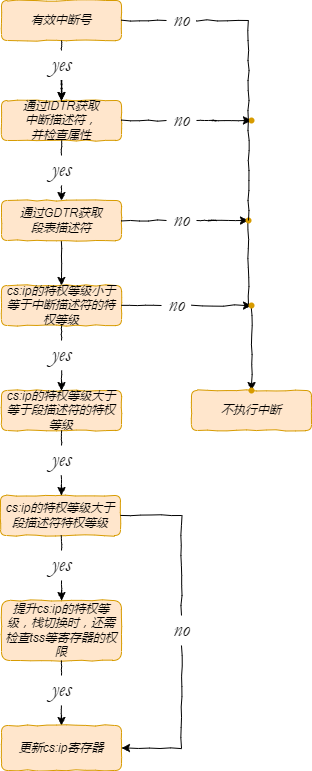

The diagram above was exported from draw.io. Its source (the exported page's mxGraphModel, read from the mxfile embedded in the PNG):
<mxGraphModel dx="868" dy="460" grid="1" gridSize="10" guides="1" tooltips="1" connect="1" arrows="1" fold="1" page="1" pageScale="1" pageWidth="827" pageHeight="1169" math="0" shadow="0">
  <root>
    <mxCell id="WIyWlLk6GJQsqaUBKTNV-0" />
    <mxCell id="WIyWlLk6GJQsqaUBKTNV-1" parent="WIyWlLk6GJQsqaUBKTNV-0" />
    <mxCell id="PhW1GJZ9OWa97sP_KRJp-9" value="" style="edgeStyle=orthogonalEdgeStyle;rounded=0;orthogonalLoop=1;jettySize=auto;html=1;shadow=0;comic=1;startArrow=none;fontStyle=2" parent="WIyWlLk6GJQsqaUBKTNV-1" source="PhW1GJZ9OWa97sP_KRJp-11" target="PhW1GJZ9OWa97sP_KRJp-8" edge="1">
      <mxGeometry relative="1" as="geometry" />
    </mxCell>
    <mxCell id="PhW1GJZ9OWa97sP_KRJp-119" value="" style="edgeStyle=orthogonalEdgeStyle;rounded=0;comic=1;orthogonalLoop=1;jettySize=auto;html=1;shadow=0;fontFamily=Garamond;fontSize=11;startArrow=none;" parent="WIyWlLk6GJQsqaUBKTNV-1" source="PhW1GJZ9OWa97sP_KRJp-124" target="PhW1GJZ9OWa97sP_KRJp-118" edge="1">
      <mxGeometry relative="1" as="geometry" />
    </mxCell>
    <mxCell id="PhW1GJZ9OWa97sP_KRJp-0" value="&lt;span&gt;有效中断号&lt;/span&gt;" style="rounded=1;whiteSpace=wrap;html=1;fontSize=12;glass=0;strokeWidth=1;shadow=0;fillColor=#ffe6cc;strokeColor=#d79b00;comic=1;fontStyle=2" parent="WIyWlLk6GJQsqaUBKTNV-1" vertex="1">
      <mxGeometry x="600" y="260" width="120" height="40" as="geometry" />
    </mxCell>
    <mxCell id="PhW1GJZ9OWa97sP_KRJp-123" value="" style="edgeStyle=orthogonalEdgeStyle;rounded=0;comic=1;orthogonalLoop=1;jettySize=auto;html=1;shadow=0;fontFamily=Garamond;fontSize=22;startArrow=none;" parent="WIyWlLk6GJQsqaUBKTNV-1" source="PhW1GJZ9OWa97sP_KRJp-127" target="PhW1GJZ9OWa97sP_KRJp-122" edge="1">
      <mxGeometry relative="1" as="geometry" />
    </mxCell>
    <mxCell id="PhW1GJZ9OWa97sP_KRJp-8" value="通过IDTR获取&lt;br&gt;中断描述符，&lt;br&gt;并检查属性" style="rounded=1;whiteSpace=wrap;html=1;fontSize=12;glass=0;strokeWidth=1;shadow=0;fillColor=#ffe6cc;strokeColor=#d79b00;comic=1;fontStyle=2" parent="WIyWlLk6GJQsqaUBKTNV-1" vertex="1">
      <mxGeometry x="600" y="360" width="120" height="40" as="geometry" />
    </mxCell>
    <mxCell id="PhW1GJZ9OWa97sP_KRJp-13" value="" style="edgeStyle=orthogonalEdgeStyle;rounded=0;comic=1;orthogonalLoop=1;jettySize=auto;html=1;shadow=0;fontFamily=Garamond;fontStyle=2" parent="WIyWlLk6GJQsqaUBKTNV-1" source="PhW1GJZ9OWa97sP_KRJp-11" target="PhW1GJZ9OWa97sP_KRJp-8" edge="1">
      <mxGeometry relative="1" as="geometry" />
    </mxCell>
    <mxCell id="PhW1GJZ9OWa97sP_KRJp-11" value="yes" style="text;html=1;resizable=0;autosize=1;align=center;verticalAlign=middle;points=[];fillColor=none;strokeColor=none;rounded=0;comic=1;fontFamily=Garamond;strokeWidth=10;fontSize=22;fontStyle=2" parent="WIyWlLk6GJQsqaUBKTNV-1" vertex="1">
      <mxGeometry x="640" y="310" width="40" height="30" as="geometry" />
    </mxCell>
    <mxCell id="PhW1GJZ9OWa97sP_KRJp-12" value="" style="edgeStyle=orthogonalEdgeStyle;rounded=0;orthogonalLoop=1;jettySize=auto;html=1;shadow=0;comic=1;endArrow=none;fontStyle=2" parent="WIyWlLk6GJQsqaUBKTNV-1" source="PhW1GJZ9OWa97sP_KRJp-0" target="PhW1GJZ9OWa97sP_KRJp-11" edge="1">
      <mxGeometry relative="1" as="geometry">
        <mxPoint x="660" y="300" as="sourcePoint" />
        <mxPoint x="660" y="350" as="targetPoint" />
        <Array as="points">
          <mxPoint x="660" y="320" />
          <mxPoint x="660" y="320" />
        </Array>
      </mxGeometry>
    </mxCell>
    <mxCell id="PhW1GJZ9OWa97sP_KRJp-18" value="" style="endArrow=classic;html=1;rounded=0;shadow=0;comic=1;fontFamily=Garamond;fontSize=22;startArrow=none;fontStyle=2" parent="WIyWlLk6GJQsqaUBKTNV-1" source="PhW1GJZ9OWa97sP_KRJp-19" edge="1">
      <mxGeometry width="50" height="50" relative="1" as="geometry">
        <mxPoint x="660" y="400" as="sourcePoint" />
        <mxPoint x="660" y="460" as="targetPoint" />
      </mxGeometry>
    </mxCell>
    <mxCell id="PhW1GJZ9OWa97sP_KRJp-19" value="yes" style="text;html=1;resizable=0;autosize=1;align=center;verticalAlign=middle;points=[];fillColor=none;strokeColor=none;rounded=0;comic=1;fontFamily=Garamond;strokeWidth=10;fontSize=22;fontStyle=2" parent="WIyWlLk6GJQsqaUBKTNV-1" vertex="1">
      <mxGeometry x="640" y="415" width="40" height="30" as="geometry" />
    </mxCell>
    <mxCell id="PhW1GJZ9OWa97sP_KRJp-20" value="" style="endArrow=none;html=1;rounded=0;shadow=0;comic=1;fontFamily=Garamond;fontSize=22;fontStyle=2" parent="WIyWlLk6GJQsqaUBKTNV-1" target="PhW1GJZ9OWa97sP_KRJp-19" edge="1">
      <mxGeometry width="50" height="50" relative="1" as="geometry">
        <mxPoint x="660" y="400" as="sourcePoint" />
        <mxPoint x="660" y="470" as="targetPoint" />
      </mxGeometry>
    </mxCell>
    <mxCell id="PhW1GJZ9OWa97sP_KRJp-35" value="" style="edgeStyle=orthogonalEdgeStyle;rounded=0;comic=1;orthogonalLoop=1;jettySize=auto;html=1;shadow=0;fontFamily=Garamond;fontSize=25;" parent="WIyWlLk6GJQsqaUBKTNV-1" source="PhW1GJZ9OWa97sP_KRJp-27" target="PhW1GJZ9OWa97sP_KRJp-31" edge="1">
      <mxGeometry relative="1" as="geometry" />
    </mxCell>
    <mxCell id="PhW1GJZ9OWa97sP_KRJp-125" value="" style="edgeStyle=orthogonalEdgeStyle;rounded=0;comic=1;orthogonalLoop=1;jettySize=auto;html=1;shadow=0;fontFamily=Garamond;fontSize=22;startArrow=none;" parent="WIyWlLk6GJQsqaUBKTNV-1" source="PhW1GJZ9OWa97sP_KRJp-130" target="PhW1GJZ9OWa97sP_KRJp-124" edge="1">
      <mxGeometry relative="1" as="geometry" />
    </mxCell>
    <mxCell id="PhW1GJZ9OWa97sP_KRJp-27" value="通过GDTR获取&lt;br&gt;段表描述符" style="rounded=1;whiteSpace=wrap;html=1;fontSize=12;glass=0;strokeWidth=1;shadow=0;fillColor=#ffe6cc;strokeColor=#d79b00;comic=1;fontStyle=2" parent="WIyWlLk6GJQsqaUBKTNV-1" vertex="1">
      <mxGeometry x="600" y="460" width="120" height="40" as="geometry" />
    </mxCell>
    <mxCell id="PhW1GJZ9OWa97sP_KRJp-133" value="" style="edgeStyle=orthogonalEdgeStyle;rounded=0;comic=1;orthogonalLoop=1;jettySize=auto;html=1;shadow=0;fontFamily=Garamond;fontSize=22;startArrow=none;" parent="WIyWlLk6GJQsqaUBKTNV-1" source="PhW1GJZ9OWa97sP_KRJp-134" target="PhW1GJZ9OWa97sP_KRJp-132" edge="1">
      <mxGeometry relative="1" as="geometry" />
    </mxCell>
    <mxCell id="PhW1GJZ9OWa97sP_KRJp-31" value="&lt;i&gt;cs:ip的特权等级小于等于中断描述符的特权等级&lt;/i&gt;" style="rounded=1;whiteSpace=wrap;html=1;fontSize=12;glass=0;strokeWidth=1;shadow=0;fillColor=#ffe6cc;strokeColor=#d79b00;comic=1;" parent="WIyWlLk6GJQsqaUBKTNV-1" vertex="1">
      <mxGeometry x="600" y="545" width="120" height="40" as="geometry" />
    </mxCell>
    <mxCell id="PhW1GJZ9OWa97sP_KRJp-74" value="" style="endArrow=classic;html=1;rounded=0;shadow=0;comic=1;fontFamily=Garamond;fontSize=22;startArrow=none;fontStyle=2;" parent="WIyWlLk6GJQsqaUBKTNV-1" source="PhW1GJZ9OWa97sP_KRJp-75" edge="1">
      <mxGeometry width="50" height="50" relative="1" as="geometry">
        <mxPoint x="660" y="585" as="sourcePoint" />
        <mxPoint x="660" y="650" as="targetPoint" />
        <Array as="points">
          <mxPoint x="660" y="650" />
          <mxPoint x="660" y="640" />
        </Array>
      </mxGeometry>
    </mxCell>
    <mxCell id="PhW1GJZ9OWa97sP_KRJp-75" value="yes" style="text;html=1;resizable=0;autosize=1;align=center;verticalAlign=middle;points=[];fillColor=none;strokeColor=none;rounded=0;comic=1;fontFamily=Garamond;strokeWidth=10;fontSize=22;fontStyle=2" parent="WIyWlLk6GJQsqaUBKTNV-1" vertex="1">
      <mxGeometry x="640" y="600" width="40" height="30" as="geometry" />
    </mxCell>
    <mxCell id="PhW1GJZ9OWa97sP_KRJp-76" value="" style="endArrow=none;html=1;rounded=0;shadow=0;comic=1;fontFamily=Garamond;fontSize=22;fontStyle=2" parent="WIyWlLk6GJQsqaUBKTNV-1" target="PhW1GJZ9OWa97sP_KRJp-75" edge="1">
      <mxGeometry width="50" height="50" relative="1" as="geometry">
        <mxPoint x="660" y="585" as="sourcePoint" />
        <mxPoint x="660" y="655" as="targetPoint" />
      </mxGeometry>
    </mxCell>
    <mxCell id="PhW1GJZ9OWa97sP_KRJp-77" value="&lt;i&gt;cs:ip的特权等级大于等于段描述符的特权等级&lt;/i&gt;" style="rounded=1;whiteSpace=wrap;html=1;fontSize=12;glass=0;strokeWidth=1;shadow=0;fillColor=#ffe6cc;strokeColor=#d79b00;comic=1;" parent="WIyWlLk6GJQsqaUBKTNV-1" vertex="1">
      <mxGeometry x="600" y="650" width="120" height="40" as="geometry" />
    </mxCell>
    <mxCell id="PhW1GJZ9OWa97sP_KRJp-78" value="" style="endArrow=classic;html=1;rounded=0;shadow=0;comic=1;fontFamily=Garamond;fontSize=22;startArrow=none;fontStyle=2;" parent="WIyWlLk6GJQsqaUBKTNV-1" source="PhW1GJZ9OWa97sP_KRJp-79" edge="1">
      <mxGeometry width="50" height="50" relative="1" as="geometry">
        <mxPoint x="660" y="690" as="sourcePoint" />
        <mxPoint x="660" y="755" as="targetPoint" />
        <Array as="points">
          <mxPoint x="660" y="755" />
          <mxPoint x="660" y="745" />
        </Array>
      </mxGeometry>
    </mxCell>
    <mxCell id="PhW1GJZ9OWa97sP_KRJp-79" value="yes" style="text;html=1;resizable=0;autosize=1;align=center;verticalAlign=middle;points=[];fillColor=none;strokeColor=none;rounded=0;comic=1;fontFamily=Garamond;strokeWidth=10;fontSize=22;fontStyle=2" parent="WIyWlLk6GJQsqaUBKTNV-1" vertex="1">
      <mxGeometry x="640" y="705" width="40" height="30" as="geometry" />
    </mxCell>
    <mxCell id="PhW1GJZ9OWa97sP_KRJp-80" value="" style="endArrow=none;html=1;rounded=0;shadow=0;comic=1;fontFamily=Garamond;fontSize=22;fontStyle=2" parent="WIyWlLk6GJQsqaUBKTNV-1" target="PhW1GJZ9OWa97sP_KRJp-79" edge="1">
      <mxGeometry width="50" height="50" relative="1" as="geometry">
        <mxPoint x="660" y="690" as="sourcePoint" />
        <mxPoint x="660" y="760" as="targetPoint" />
      </mxGeometry>
    </mxCell>
    <mxCell id="PhW1GJZ9OWa97sP_KRJp-81" value="&lt;i&gt;cs:ip的特权等级大于段描述符特权等级&lt;/i&gt;" style="rounded=1;whiteSpace=wrap;html=1;fontSize=12;glass=0;strokeWidth=1;shadow=0;fillColor=#ffe6cc;strokeColor=#d79b00;comic=1;" parent="WIyWlLk6GJQsqaUBKTNV-1" vertex="1">
      <mxGeometry x="599" y="755" width="120" height="40" as="geometry" />
    </mxCell>
    <mxCell id="PhW1GJZ9OWa97sP_KRJp-82" value="" style="endArrow=classic;html=1;rounded=0;shadow=0;comic=1;fontFamily=Garamond;fontSize=22;startArrow=none;fontStyle=2;" parent="WIyWlLk6GJQsqaUBKTNV-1" source="PhW1GJZ9OWa97sP_KRJp-83" edge="1">
      <mxGeometry width="50" height="50" relative="1" as="geometry">
        <mxPoint x="660" y="795" as="sourcePoint" />
        <mxPoint x="660" y="860" as="targetPoint" />
        <Array as="points">
          <mxPoint x="660" y="860" />
          <mxPoint x="660" y="850" />
        </Array>
      </mxGeometry>
    </mxCell>
    <mxCell id="PhW1GJZ9OWa97sP_KRJp-83" value="yes" style="text;html=1;resizable=0;autosize=1;align=center;verticalAlign=middle;points=[];fillColor=none;strokeColor=none;rounded=0;comic=1;fontFamily=Garamond;strokeWidth=10;fontSize=22;fontStyle=2" parent="WIyWlLk6GJQsqaUBKTNV-1" vertex="1">
      <mxGeometry x="640" y="810" width="40" height="30" as="geometry" />
    </mxCell>
    <mxCell id="PhW1GJZ9OWa97sP_KRJp-84" value="" style="endArrow=none;html=1;rounded=0;shadow=0;comic=1;fontFamily=Garamond;fontSize=22;fontStyle=2" parent="WIyWlLk6GJQsqaUBKTNV-1" target="PhW1GJZ9OWa97sP_KRJp-83" edge="1">
      <mxGeometry width="50" height="50" relative="1" as="geometry">
        <mxPoint x="660" y="795" as="sourcePoint" />
        <mxPoint x="660" y="865" as="targetPoint" />
      </mxGeometry>
    </mxCell>
    <mxCell id="PhW1GJZ9OWa97sP_KRJp-85" value="&lt;i&gt;提升cs:ip的特权等级，栈切换时，还需检查tss等寄存器的权限&lt;/i&gt;" style="rounded=1;whiteSpace=wrap;html=1;fontSize=12;glass=0;strokeWidth=1;shadow=0;fillColor=#ffe6cc;strokeColor=#d79b00;comic=1;" parent="WIyWlLk6GJQsqaUBKTNV-1" vertex="1">
      <mxGeometry x="600" y="860" width="120" height="60" as="geometry" />
    </mxCell>
    <mxCell id="PhW1GJZ9OWa97sP_KRJp-88" value="" style="endArrow=classic;html=1;rounded=0;shadow=0;comic=1;fontFamily=Garamond;fontSize=22;startArrow=none;fontStyle=2;" parent="WIyWlLk6GJQsqaUBKTNV-1" source="PhW1GJZ9OWa97sP_KRJp-89" edge="1">
      <mxGeometry width="50" height="50" relative="1" as="geometry">
        <mxPoint x="660" y="920" as="sourcePoint" />
        <mxPoint x="660" y="985" as="targetPoint" />
        <Array as="points">
          <mxPoint x="660" y="985" />
          <mxPoint x="660" y="975" />
        </Array>
      </mxGeometry>
    </mxCell>
    <mxCell id="PhW1GJZ9OWa97sP_KRJp-89" value="yes" style="text;html=1;resizable=0;autosize=1;align=center;verticalAlign=middle;points=[];fillColor=none;strokeColor=none;rounded=0;comic=1;fontFamily=Garamond;strokeWidth=10;fontSize=22;fontStyle=2" parent="WIyWlLk6GJQsqaUBKTNV-1" vertex="1">
      <mxGeometry x="640" y="935" width="40" height="30" as="geometry" />
    </mxCell>
    <mxCell id="PhW1GJZ9OWa97sP_KRJp-90" value="" style="endArrow=none;html=1;rounded=0;shadow=0;comic=1;fontFamily=Garamond;fontSize=22;fontStyle=2" parent="WIyWlLk6GJQsqaUBKTNV-1" target="PhW1GJZ9OWa97sP_KRJp-89" edge="1">
      <mxGeometry width="50" height="50" relative="1" as="geometry">
        <mxPoint x="660" y="920" as="sourcePoint" />
        <mxPoint x="660" y="990" as="targetPoint" />
      </mxGeometry>
    </mxCell>
    <mxCell id="PhW1GJZ9OWa97sP_KRJp-91" value="&lt;i&gt;更新cs:ip寄存器&lt;/i&gt;" style="rounded=1;whiteSpace=wrap;html=1;fontSize=12;glass=0;strokeWidth=1;shadow=0;fillColor=#ffe6cc;strokeColor=#d79b00;comic=1;" parent="WIyWlLk6GJQsqaUBKTNV-1" vertex="1">
      <mxGeometry x="600" y="985" width="120" height="45" as="geometry" />
    </mxCell>
    <mxCell id="PhW1GJZ9OWa97sP_KRJp-105" value="" style="edgeStyle=orthogonalEdgeStyle;rounded=0;comic=1;orthogonalLoop=1;jettySize=auto;html=1;shadow=0;fontFamily=Garamond;fontSize=11;entryX=1;entryY=0.5;entryDx=0;entryDy=0;" parent="WIyWlLk6GJQsqaUBKTNV-1" source="PhW1GJZ9OWa97sP_KRJp-97" target="PhW1GJZ9OWa97sP_KRJp-91" edge="1">
      <mxGeometry relative="1" as="geometry">
        <mxPoint x="780" y="1010" as="targetPoint" />
        <Array as="points">
          <mxPoint x="780" y="1008" />
        </Array>
      </mxGeometry>
    </mxCell>
    <mxCell id="PhW1GJZ9OWa97sP_KRJp-97" value="no" style="text;html=1;resizable=0;autosize=1;align=center;verticalAlign=middle;points=[];fillColor=none;strokeColor=none;rounded=0;comic=1;fontFamily=Garamond;strokeWidth=10;fontSize=22;fontStyle=2;shadow=1;" parent="WIyWlLk6GJQsqaUBKTNV-1" vertex="1">
      <mxGeometry x="765" y="875" width="30" height="30" as="geometry" />
    </mxCell>
    <mxCell id="PhW1GJZ9OWa97sP_KRJp-103" value="" style="edgeStyle=orthogonalEdgeStyle;rounded=0;comic=1;orthogonalLoop=1;jettySize=auto;html=1;shadow=0;fontFamily=Garamond;fontSize=11;endArrow=none;" parent="WIyWlLk6GJQsqaUBKTNV-1" source="PhW1GJZ9OWa97sP_KRJp-81" edge="1">
      <mxGeometry relative="1" as="geometry">
        <mxPoint x="780" y="875" as="targetPoint" />
        <mxPoint x="719" y="775" as="sourcePoint" />
        <Array as="points" />
      </mxGeometry>
    </mxCell>
    <mxCell id="PhW1GJZ9OWa97sP_KRJp-117" value="&lt;i&gt;不执行中断&lt;/i&gt;" style="rounded=1;whiteSpace=wrap;html=1;fontSize=12;glass=0;strokeWidth=1;shadow=0;fillColor=#ffe6cc;strokeColor=#d79b00;comic=1;" parent="WIyWlLk6GJQsqaUBKTNV-1" vertex="1">
      <mxGeometry x="790" y="650" width="120" height="40" as="geometry" />
    </mxCell>
    <mxCell id="PhW1GJZ9OWa97sP_KRJp-118" value="" style="shape=waypoint;sketch=0;size=6;pointerEvents=1;points=[];fillColor=#ffe6cc;resizable=0;rotatable=0;perimeter=centerPerimeter;snapToPoint=1;strokeColor=#d79b00;rounded=1;glass=0;strokeWidth=1;shadow=0;comic=1;fontStyle=2;" parent="WIyWlLk6GJQsqaUBKTNV-1" vertex="1">
      <mxGeometry x="830" y="630" width="40" height="40" as="geometry" />
    </mxCell>
    <mxCell id="PhW1GJZ9OWa97sP_KRJp-120" value="no" style="text;html=1;resizable=0;autosize=1;align=center;verticalAlign=middle;points=[];fillColor=none;strokeColor=none;rounded=0;shadow=0;comic=1;fontFamily=Garamond;fontSize=22;fontStyle=2" parent="WIyWlLk6GJQsqaUBKTNV-1" vertex="1">
      <mxGeometry x="765" y="265" width="30" height="30" as="geometry" />
    </mxCell>
    <mxCell id="PhW1GJZ9OWa97sP_KRJp-121" value="" style="edgeStyle=orthogonalEdgeStyle;rounded=0;comic=1;orthogonalLoop=1;jettySize=auto;html=1;shadow=0;fontFamily=Garamond;fontSize=11;endArrow=none;" parent="WIyWlLk6GJQsqaUBKTNV-1" source="PhW1GJZ9OWa97sP_KRJp-0" target="PhW1GJZ9OWa97sP_KRJp-120" edge="1">
      <mxGeometry relative="1" as="geometry">
        <mxPoint x="720" y="280" as="sourcePoint" />
        <mxPoint x="850" y="650" as="targetPoint" />
      </mxGeometry>
    </mxCell>
    <mxCell id="PhW1GJZ9OWa97sP_KRJp-122" value="" style="shape=waypoint;sketch=0;size=6;pointerEvents=1;points=[];fillColor=#ffe6cc;resizable=0;rotatable=0;perimeter=centerPerimeter;snapToPoint=1;strokeColor=#d79b00;rounded=1;glass=0;strokeWidth=1;shadow=0;comic=1;fontStyle=2;" parent="WIyWlLk6GJQsqaUBKTNV-1" vertex="1">
      <mxGeometry x="830" y="360" width="40" height="40" as="geometry" />
    </mxCell>
    <mxCell id="PhW1GJZ9OWa97sP_KRJp-124" value="" style="shape=waypoint;sketch=0;size=6;pointerEvents=1;points=[];fillColor=#ffe6cc;resizable=0;rotatable=0;perimeter=centerPerimeter;snapToPoint=1;strokeColor=#d79b00;rounded=1;glass=0;strokeWidth=1;shadow=0;comic=1;fontStyle=2;" parent="WIyWlLk6GJQsqaUBKTNV-1" vertex="1">
      <mxGeometry x="827" y="460" width="40" height="40" as="geometry" />
    </mxCell>
    <mxCell id="PhW1GJZ9OWa97sP_KRJp-126" value="" style="edgeStyle=orthogonalEdgeStyle;rounded=0;comic=1;orthogonalLoop=1;jettySize=auto;html=1;shadow=0;fontFamily=Garamond;fontSize=11;startArrow=none;endArrow=none;" parent="WIyWlLk6GJQsqaUBKTNV-1" source="PhW1GJZ9OWa97sP_KRJp-120" target="PhW1GJZ9OWa97sP_KRJp-124" edge="1">
      <mxGeometry relative="1" as="geometry">
        <mxPoint x="795" y="280" as="sourcePoint" />
        <mxPoint x="850" y="650" as="targetPoint" />
      </mxGeometry>
    </mxCell>
    <mxCell id="PhW1GJZ9OWa97sP_KRJp-127" value="no" style="text;html=1;resizable=0;autosize=1;align=center;verticalAlign=middle;points=[];fillColor=none;strokeColor=none;rounded=0;shadow=0;comic=1;fontFamily=Garamond;fontSize=22;fontStyle=2" parent="WIyWlLk6GJQsqaUBKTNV-1" vertex="1">
      <mxGeometry x="765" y="365" width="30" height="30" as="geometry" />
    </mxCell>
    <mxCell id="PhW1GJZ9OWa97sP_KRJp-129" value="" style="edgeStyle=orthogonalEdgeStyle;rounded=0;comic=1;orthogonalLoop=1;jettySize=auto;html=1;shadow=0;fontFamily=Garamond;fontSize=22;endArrow=none;" parent="WIyWlLk6GJQsqaUBKTNV-1" source="PhW1GJZ9OWa97sP_KRJp-8" target="PhW1GJZ9OWa97sP_KRJp-127" edge="1">
      <mxGeometry relative="1" as="geometry">
        <mxPoint x="720" y="380" as="sourcePoint" />
        <mxPoint x="850" y="380" as="targetPoint" />
      </mxGeometry>
    </mxCell>
    <mxCell id="PhW1GJZ9OWa97sP_KRJp-130" value="no" style="text;html=1;resizable=0;autosize=1;align=center;verticalAlign=middle;points=[];fillColor=none;strokeColor=none;rounded=0;shadow=0;comic=1;fontFamily=Garamond;fontSize=22;fontStyle=2" parent="WIyWlLk6GJQsqaUBKTNV-1" vertex="1">
      <mxGeometry x="765" y="465" width="30" height="30" as="geometry" />
    </mxCell>
    <mxCell id="PhW1GJZ9OWa97sP_KRJp-131" value="" style="edgeStyle=orthogonalEdgeStyle;rounded=0;comic=1;orthogonalLoop=1;jettySize=auto;html=1;shadow=0;fontFamily=Garamond;fontSize=22;endArrow=none;" parent="WIyWlLk6GJQsqaUBKTNV-1" source="PhW1GJZ9OWa97sP_KRJp-27" target="PhW1GJZ9OWa97sP_KRJp-130" edge="1">
      <mxGeometry relative="1" as="geometry">
        <mxPoint x="720" y="480" as="sourcePoint" />
        <mxPoint x="847" y="480" as="targetPoint" />
      </mxGeometry>
    </mxCell>
    <mxCell id="PhW1GJZ9OWa97sP_KRJp-132" value="" style="shape=waypoint;sketch=0;size=6;pointerEvents=1;points=[];fillColor=#ffe6cc;resizable=0;rotatable=0;perimeter=centerPerimeter;snapToPoint=1;strokeColor=#d79b00;rounded=1;glass=0;strokeWidth=1;shadow=0;comic=1;" parent="WIyWlLk6GJQsqaUBKTNV-1" vertex="1">
      <mxGeometry x="830" y="545" width="40" height="40" as="geometry" />
    </mxCell>
    <mxCell id="PhW1GJZ9OWa97sP_KRJp-134" value="no" style="text;html=1;resizable=0;autosize=1;align=center;verticalAlign=middle;points=[];fillColor=none;strokeColor=none;rounded=0;shadow=0;comic=1;fontFamily=Garamond;fontSize=22;fontStyle=2" parent="WIyWlLk6GJQsqaUBKTNV-1" vertex="1">
      <mxGeometry x="760" y="550" width="30" height="30" as="geometry" />
    </mxCell>
    <mxCell id="PhW1GJZ9OWa97sP_KRJp-135" value="" style="edgeStyle=orthogonalEdgeStyle;rounded=0;comic=1;orthogonalLoop=1;jettySize=auto;html=1;shadow=0;fontFamily=Garamond;fontSize=22;endArrow=none;" parent="WIyWlLk6GJQsqaUBKTNV-1" source="PhW1GJZ9OWa97sP_KRJp-31" target="PhW1GJZ9OWa97sP_KRJp-134" edge="1">
      <mxGeometry relative="1" as="geometry">
        <mxPoint x="720" y="565" as="sourcePoint" />
        <mxPoint x="850" y="565" as="targetPoint" />
      </mxGeometry>
    </mxCell>
  </root>
</mxGraphModel>